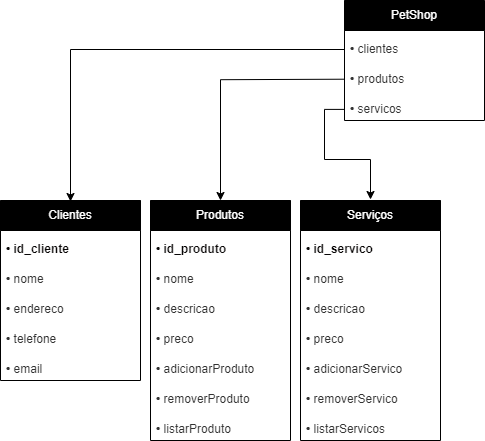

The diagram above was exported from draw.io. Its source (the exported page's mxGraphModel, read from the mxfile embedded in the PNG):
<mxGraphModel dx="839" dy="492" grid="1" gridSize="10" guides="1" tooltips="1" connect="1" arrows="1" fold="1" page="1" pageScale="1" pageWidth="850" pageHeight="1100" math="0" shadow="0">
  <root>
    <mxCell id="0" />
    <mxCell id="1" parent="0" />
    <mxCell id="DdiagUcfDGiYU_AQLuCv-19" value="" style="edgeStyle=orthogonalEdgeStyle;rounded=0;orthogonalLoop=1;jettySize=auto;html=1;entryX=0.5;entryY=0;entryDx=0;entryDy=0;" parent="1" edge="1">
      <mxGeometry relative="1" as="geometry">
        <mxPoint x="344" y="49" as="sourcePoint" />
        <mxPoint x="69.99999999999994" y="201" as="targetPoint" />
        <Array as="points">
          <mxPoint x="70" y="49" />
        </Array>
      </mxGeometry>
    </mxCell>
    <mxCell id="DdiagUcfDGiYU_AQLuCv-1" value="&lt;font color=&quot;#ffffff&quot;&gt;PetShop&lt;/font&gt;" style="swimlane;fontStyle=0;childLayout=stackLayout;horizontal=1;startSize=30;horizontalStack=0;resizeParent=1;resizeParentMax=0;resizeLast=0;collapsible=1;marginBottom=0;whiteSpace=wrap;html=1;fillColor=#000000;strokeColor=#000000;" parent="1" vertex="1">
      <mxGeometry x="344" width="140" height="120" as="geometry" />
    </mxCell>
    <mxCell id="DdiagUcfDGiYU_AQLuCv-2" value="&lt;h1 style=&quot;margin: 0px 0px 5px; padding: 0px; font-variant-numeric: normal; font-variant-east-asian: normal; font-variant-alternates: normal; font-kerning: auto; font-optical-sizing: auto; font-feature-settings: normal; font-variation-settings: normal; font-stretch: normal; line-height: 1; color: rgb(51, 51, 51);&quot;&gt;&lt;font style=&quot;font-size: 12px;&quot;&gt;• &lt;/font&gt;&lt;span style=&quot;font-weight: normal;&quot;&gt;&lt;font style=&quot;font-size: 12px;&quot;&gt;clientes&lt;/font&gt;&lt;/span&gt;&lt;/h1&gt;" style="text;strokeColor=none;fillColor=none;align=left;verticalAlign=middle;spacingLeft=4;spacingRight=4;overflow=hidden;points=[[0,0.5],[1,0.5]];portConstraint=eastwest;rotatable=0;whiteSpace=wrap;html=1;" parent="DdiagUcfDGiYU_AQLuCv-1" vertex="1">
      <mxGeometry y="30" width="140" height="30" as="geometry" />
    </mxCell>
    <mxCell id="DdiagUcfDGiYU_AQLuCv-3" value="&lt;h1 style=&quot;border-color: var(--border-color); font-variant-numeric: normal; font-variant-east-asian: normal; font-variant-alternates: normal; margin: 0px 0px 5px; padding: 0px; font-kerning: auto; font-optical-sizing: auto; font-feature-settings: normal; font-variation-settings: normal; font-stretch: normal; line-height: 1; color: rgb(51, 51, 51);&quot;&gt;&lt;font style=&quot;border-color: var(--border-color); font-size: 12px;&quot;&gt;• &lt;span style=&quot;font-weight: normal;&quot;&gt;produtos&lt;/span&gt;&lt;/font&gt;&lt;/h1&gt;" style="text;strokeColor=none;fillColor=none;align=left;verticalAlign=middle;spacingLeft=4;spacingRight=4;overflow=hidden;points=[[0,0.5],[1,0.5]];portConstraint=eastwest;rotatable=0;whiteSpace=wrap;html=1;" parent="DdiagUcfDGiYU_AQLuCv-1" vertex="1">
      <mxGeometry y="60" width="140" height="30" as="geometry" />
    </mxCell>
    <mxCell id="DdiagUcfDGiYU_AQLuCv-4" value="&lt;h1 style=&quot;border-color: var(--border-color); font-variant-numeric: normal; font-variant-east-asian: normal; font-variant-alternates: normal; margin: 0px 0px 5px; padding: 0px; font-kerning: auto; font-optical-sizing: auto; font-feature-settings: normal; font-variation-settings: normal; font-stretch: normal; line-height: 1; color: rgb(51, 51, 51);&quot;&gt;&lt;font style=&quot;border-color: var(--border-color); font-size: 12px;&quot;&gt;• &lt;span style=&quot;font-weight: normal;&quot;&gt;servicos&lt;/span&gt;&lt;/font&gt;&lt;/h1&gt;" style="text;strokeColor=none;fillColor=none;align=left;verticalAlign=middle;spacingLeft=4;spacingRight=4;overflow=hidden;points=[[0,0.5],[1,0.5]];portConstraint=eastwest;rotatable=0;whiteSpace=wrap;html=1;" parent="DdiagUcfDGiYU_AQLuCv-1" vertex="1">
      <mxGeometry y="90" width="140" height="30" as="geometry" />
    </mxCell>
    <mxCell id="DdiagUcfDGiYU_AQLuCv-10" value="&lt;font color=&quot;#ffffff&quot;&gt;Clientes&lt;/font&gt;" style="swimlane;fontStyle=0;childLayout=stackLayout;horizontal=1;startSize=30;horizontalStack=0;resizeParent=1;resizeParentMax=0;resizeLast=0;collapsible=1;marginBottom=0;whiteSpace=wrap;html=1;fillColor=#000000;strokeColor=#000000;" parent="1" vertex="1">
      <mxGeometry y="200" width="140" height="180" as="geometry" />
    </mxCell>
    <mxCell id="DdiagUcfDGiYU_AQLuCv-11" value="&lt;h1 style=&quot;margin: 0px 0px 5px; padding: 0px; font-variant-numeric: normal; font-variant-east-asian: normal; font-variant-alternates: normal; font-kerning: auto; font-optical-sizing: auto; font-feature-settings: normal; font-variation-settings: normal; font-stretch: normal; line-height: 1;&quot;&gt;&lt;font color=&quot;#080606&quot;&gt;&lt;font style=&quot;font-size: 12px;&quot;&gt;• id_&lt;/font&gt;&lt;font style=&quot;font-size: 12px;&quot;&gt;cliente&lt;/font&gt;&lt;/font&gt;&lt;/h1&gt;" style="text;strokeColor=none;fillColor=none;align=left;verticalAlign=middle;spacingLeft=4;spacingRight=4;overflow=hidden;points=[[0,0.5],[1,0.5]];portConstraint=eastwest;rotatable=0;whiteSpace=wrap;html=1;" parent="DdiagUcfDGiYU_AQLuCv-10" vertex="1">
      <mxGeometry y="30" width="140" height="30" as="geometry" />
    </mxCell>
    <mxCell id="DdiagUcfDGiYU_AQLuCv-12" value="&lt;h1 style=&quot;border-color: var(--border-color); font-variant-numeric: normal; font-variant-east-asian: normal; font-variant-alternates: normal; margin: 0px 0px 5px; padding: 0px; font-kerning: auto; font-optical-sizing: auto; font-feature-settings: normal; font-variation-settings: normal; font-stretch: normal; line-height: 1; color: rgb(51, 51, 51);&quot;&gt;&lt;font style=&quot;border-color: var(--border-color); font-size: 12px;&quot;&gt;• &lt;span style=&quot;font-weight: 400;&quot;&gt;nome&lt;/span&gt;&lt;/font&gt;&lt;/h1&gt;" style="text;strokeColor=none;fillColor=none;align=left;verticalAlign=middle;spacingLeft=4;spacingRight=4;overflow=hidden;points=[[0,0.5],[1,0.5]];portConstraint=eastwest;rotatable=0;whiteSpace=wrap;html=1;" parent="DdiagUcfDGiYU_AQLuCv-10" vertex="1">
      <mxGeometry y="60" width="140" height="30" as="geometry" />
    </mxCell>
    <mxCell id="DdiagUcfDGiYU_AQLuCv-13" value="&lt;h1 style=&quot;border-color: var(--border-color); font-variant-numeric: normal; font-variant-east-asian: normal; font-variant-alternates: normal; margin: 0px 0px 5px; padding: 0px; font-kerning: auto; font-optical-sizing: auto; font-feature-settings: normal; font-variation-settings: normal; font-stretch: normal; line-height: 1; color: rgb(51, 51, 51);&quot;&gt;&lt;font style=&quot;border-color: var(--border-color); font-size: 12px;&quot;&gt;• &lt;span style=&quot;font-weight: 400;&quot;&gt;endereco&lt;/span&gt;&lt;/font&gt;&lt;/h1&gt;" style="text;strokeColor=none;fillColor=none;align=left;verticalAlign=middle;spacingLeft=4;spacingRight=4;overflow=hidden;points=[[0,0.5],[1,0.5]];portConstraint=eastwest;rotatable=0;whiteSpace=wrap;html=1;" parent="DdiagUcfDGiYU_AQLuCv-10" vertex="1">
      <mxGeometry y="90" width="140" height="30" as="geometry" />
    </mxCell>
    <mxCell id="DdiagUcfDGiYU_AQLuCv-14" value="&lt;h1 style=&quot;border-color: var(--border-color); font-variant-numeric: normal; font-variant-east-asian: normal; font-variant-alternates: normal; margin: 0px 0px 5px; padding: 0px; font-kerning: auto; font-optical-sizing: auto; font-feature-settings: normal; font-variation-settings: normal; font-stretch: normal; line-height: 1; color: rgb(51, 51, 51);&quot;&gt;&lt;font style=&quot;border-color: var(--border-color); font-size: 12px;&quot;&gt;• &lt;span style=&quot;font-weight: 400;&quot;&gt;telefone&lt;/span&gt;&lt;/font&gt;&lt;/h1&gt;" style="text;strokeColor=none;fillColor=none;align=left;verticalAlign=middle;spacingLeft=4;spacingRight=4;overflow=hidden;points=[[0,0.5],[1,0.5]];portConstraint=eastwest;rotatable=0;whiteSpace=wrap;html=1;" parent="DdiagUcfDGiYU_AQLuCv-10" vertex="1">
      <mxGeometry y="120" width="140" height="30" as="geometry" />
    </mxCell>
    <mxCell id="DdiagUcfDGiYU_AQLuCv-15" value="&lt;h1 style=&quot;border-color: var(--border-color); font-variant-numeric: normal; font-variant-east-asian: normal; font-variant-alternates: normal; margin: 0px 0px 5px; padding: 0px; font-kerning: auto; font-optical-sizing: auto; font-feature-settings: normal; font-variation-settings: normal; font-stretch: normal; line-height: 1; color: rgb(51, 51, 51);&quot;&gt;&lt;font style=&quot;border-color: var(--border-color); font-size: 12px;&quot;&gt;• &lt;span style=&quot;font-weight: 400;&quot;&gt;email&lt;/span&gt;&lt;/font&gt;&lt;/h1&gt;" style="text;strokeColor=none;fillColor=none;align=left;verticalAlign=middle;spacingLeft=4;spacingRight=4;overflow=hidden;points=[[0,0.5],[1,0.5]];portConstraint=eastwest;rotatable=0;whiteSpace=wrap;html=1;" parent="DdiagUcfDGiYU_AQLuCv-10" vertex="1">
      <mxGeometry y="150" width="140" height="30" as="geometry" />
    </mxCell>
    <mxCell id="DdiagUcfDGiYU_AQLuCv-35" style="edgeStyle=orthogonalEdgeStyle;rounded=0;orthogonalLoop=1;jettySize=auto;html=1;entryX=0.5;entryY=0;entryDx=0;entryDy=0;exitX=-0.01;exitY=0.657;exitDx=0;exitDy=0;exitPerimeter=0;" parent="1" target="DdiagUcfDGiYU_AQLuCv-20" edge="1">
      <mxGeometry relative="1" as="geometry">
        <mxPoint x="250" y="199" as="targetPoint" />
        <mxPoint x="343.6" y="78.70999999999998" as="sourcePoint" />
      </mxGeometry>
    </mxCell>
    <mxCell id="DdiagUcfDGiYU_AQLuCv-20" value="&lt;font color=&quot;#ffffff&quot;&gt;Produtos&lt;/font&gt;" style="swimlane;fontStyle=0;childLayout=stackLayout;horizontal=1;startSize=30;horizontalStack=0;resizeParent=1;resizeParentMax=0;resizeLast=0;collapsible=1;marginBottom=0;whiteSpace=wrap;html=1;fillColor=#000000;strokeColor=#000000;" parent="1" vertex="1">
      <mxGeometry x="150" y="200" width="140" height="240" as="geometry" />
    </mxCell>
    <mxCell id="DdiagUcfDGiYU_AQLuCv-21" value="&lt;h1 style=&quot;margin: 0px 0px 5px; padding: 0px; font-variant-numeric: normal; font-variant-east-asian: normal; font-variant-alternates: normal; font-kerning: auto; font-optical-sizing: auto; font-feature-settings: normal; font-variation-settings: normal; font-stretch: normal; line-height: 1;&quot;&gt;&lt;font color=&quot;#080606&quot;&gt;&lt;font style=&quot;font-size: 12px;&quot;&gt;• id_produto&lt;/font&gt;&lt;/font&gt;&lt;/h1&gt;" style="text;strokeColor=none;fillColor=none;align=left;verticalAlign=middle;spacingLeft=4;spacingRight=4;overflow=hidden;points=[[0,0.5],[1,0.5]];portConstraint=eastwest;rotatable=0;whiteSpace=wrap;html=1;" parent="DdiagUcfDGiYU_AQLuCv-20" vertex="1">
      <mxGeometry y="30" width="140" height="30" as="geometry" />
    </mxCell>
    <mxCell id="DdiagUcfDGiYU_AQLuCv-22" value="&lt;h1 style=&quot;border-color: var(--border-color); font-variant-numeric: normal; font-variant-east-asian: normal; font-variant-alternates: normal; margin: 0px 0px 5px; padding: 0px; font-kerning: auto; font-optical-sizing: auto; font-feature-settings: normal; font-variation-settings: normal; font-stretch: normal; line-height: 1; color: rgb(51, 51, 51);&quot;&gt;&lt;font style=&quot;border-color: var(--border-color); font-size: 12px;&quot;&gt;• &lt;span style=&quot;font-weight: 400;&quot;&gt;nome&lt;/span&gt;&lt;/font&gt;&lt;/h1&gt;" style="text;strokeColor=none;fillColor=none;align=left;verticalAlign=middle;spacingLeft=4;spacingRight=4;overflow=hidden;points=[[0,0.5],[1,0.5]];portConstraint=eastwest;rotatable=0;whiteSpace=wrap;html=1;" parent="DdiagUcfDGiYU_AQLuCv-20" vertex="1">
      <mxGeometry y="60" width="140" height="30" as="geometry" />
    </mxCell>
    <mxCell id="DdiagUcfDGiYU_AQLuCv-23" value="&lt;h1 style=&quot;border-color: var(--border-color); font-variant-numeric: normal; font-variant-east-asian: normal; font-variant-alternates: normal; margin: 0px 0px 5px; padding: 0px; font-kerning: auto; font-optical-sizing: auto; font-feature-settings: normal; font-variation-settings: normal; font-stretch: normal; line-height: 1; color: rgb(51, 51, 51);&quot;&gt;&lt;font style=&quot;border-color: var(--border-color); font-size: 12px;&quot;&gt;• &lt;span style=&quot;font-weight: 400;&quot;&gt;descricao&lt;/span&gt;&lt;/font&gt;&lt;/h1&gt;" style="text;strokeColor=none;fillColor=none;align=left;verticalAlign=middle;spacingLeft=4;spacingRight=4;overflow=hidden;points=[[0,0.5],[1,0.5]];portConstraint=eastwest;rotatable=0;whiteSpace=wrap;html=1;" parent="DdiagUcfDGiYU_AQLuCv-20" vertex="1">
      <mxGeometry y="90" width="140" height="30" as="geometry" />
    </mxCell>
    <mxCell id="DdiagUcfDGiYU_AQLuCv-42" value="&lt;h1 style=&quot;border-color: var(--border-color); font-variant-numeric: normal; font-variant-east-asian: normal; font-variant-alternates: normal; margin: 0px 0px 5px; padding: 0px; font-kerning: auto; font-optical-sizing: auto; font-feature-settings: normal; font-variation-settings: normal; font-stretch: normal; line-height: 1; color: rgb(51, 51, 51);&quot;&gt;&lt;font style=&quot;border-color: var(--border-color); font-size: 12px;&quot;&gt;• &lt;span style=&quot;font-weight: 400;&quot;&gt;preco&lt;/span&gt;&lt;/font&gt;&lt;/h1&gt;" style="text;strokeColor=none;fillColor=none;align=left;verticalAlign=middle;spacingLeft=4;spacingRight=4;overflow=hidden;points=[[0,0.5],[1,0.5]];portConstraint=eastwest;rotatable=0;whiteSpace=wrap;html=1;" parent="DdiagUcfDGiYU_AQLuCv-20" vertex="1">
      <mxGeometry y="120" width="140" height="30" as="geometry" />
    </mxCell>
    <mxCell id="DdiagUcfDGiYU_AQLuCv-24" value="&lt;h1 style=&quot;border-color: var(--border-color); font-variant-numeric: normal; font-variant-east-asian: normal; font-variant-alternates: normal; margin: 0px 0px 5px; padding: 0px; font-kerning: auto; font-optical-sizing: auto; font-feature-settings: normal; font-variation-settings: normal; font-stretch: normal; line-height: 1; color: rgb(51, 51, 51);&quot;&gt;&lt;font style=&quot;font-size: 12px;&quot;&gt;•&lt;/font&gt;&lt;font style=&quot;font-size: 12px;&quot;&gt;&amp;nbsp;&lt;/font&gt;&lt;font style=&quot;font-size: 12px; font-weight: normal;&quot;&gt;adicionarProduto&lt;/font&gt;&lt;br&gt;&lt;/h1&gt;" style="text;strokeColor=none;fillColor=none;align=left;verticalAlign=middle;spacingLeft=4;spacingRight=4;overflow=hidden;points=[[0,0.5],[1,0.5]];portConstraint=eastwest;rotatable=0;whiteSpace=wrap;html=1;" parent="DdiagUcfDGiYU_AQLuCv-20" vertex="1">
      <mxGeometry y="150" width="140" height="30" as="geometry" />
    </mxCell>
    <mxCell id="DdiagUcfDGiYU_AQLuCv-43" value="&lt;h1 style=&quot;border-color: var(--border-color); font-variant-numeric: normal; font-variant-east-asian: normal; font-variant-alternates: normal; margin: 0px 0px 5px; padding: 0px; font-kerning: auto; font-optical-sizing: auto; font-feature-settings: normal; font-variation-settings: normal; font-stretch: normal; line-height: 1; color: rgb(51, 51, 51);&quot;&gt;&lt;font style=&quot;font-size: 12px;&quot;&gt;•&lt;/font&gt;&lt;font style=&quot;font-size: 12px;&quot;&gt;&amp;nbsp;&lt;/font&gt;&lt;span style=&quot;font-weight: normal;&quot;&gt;&lt;font style=&quot;font-size: 12px;&quot;&gt;remover&lt;/font&gt;&lt;/span&gt;&lt;font style=&quot;font-size: 12px; font-weight: normal;&quot;&gt;Produto&lt;/font&gt;&lt;br&gt;&lt;/h1&gt;" style="text;strokeColor=none;fillColor=none;align=left;verticalAlign=middle;spacingLeft=4;spacingRight=4;overflow=hidden;points=[[0,0.5],[1,0.5]];portConstraint=eastwest;rotatable=0;whiteSpace=wrap;html=1;" parent="DdiagUcfDGiYU_AQLuCv-20" vertex="1">
      <mxGeometry y="180" width="140" height="30" as="geometry" />
    </mxCell>
    <mxCell id="DdiagUcfDGiYU_AQLuCv-44" value="&lt;h1 style=&quot;border-color: var(--border-color); font-variant-numeric: normal; font-variant-east-asian: normal; font-variant-alternates: normal; margin: 0px 0px 5px; padding: 0px; font-kerning: auto; font-optical-sizing: auto; font-feature-settings: normal; font-variation-settings: normal; font-stretch: normal; line-height: 1; color: rgb(51, 51, 51);&quot;&gt;&lt;font style=&quot;font-size: 12px;&quot;&gt;•&lt;/font&gt;&lt;font style=&quot;font-size: 12px;&quot;&gt;&amp;nbsp;&lt;span style=&quot;font-weight: normal;&quot;&gt;lista&lt;/span&gt;&lt;/font&gt;&lt;span style=&quot;font-weight: normal;&quot;&gt;&lt;font style=&quot;font-size: 12px;&quot;&gt;r&lt;/font&gt;&lt;/span&gt;&lt;font style=&quot;font-size: 12px; font-weight: normal;&quot;&gt;Produto&lt;/font&gt;&lt;br&gt;&lt;/h1&gt;" style="text;strokeColor=none;fillColor=none;align=left;verticalAlign=middle;spacingLeft=4;spacingRight=4;overflow=hidden;points=[[0,0.5],[1,0.5]];portConstraint=eastwest;rotatable=0;whiteSpace=wrap;html=1;" parent="DdiagUcfDGiYU_AQLuCv-20" vertex="1">
      <mxGeometry y="210" width="140" height="30" as="geometry" />
    </mxCell>
    <mxCell id="DdiagUcfDGiYU_AQLuCv-26" value="&lt;font color=&quot;#ffffff&quot;&gt;Serviços&lt;/font&gt;" style="swimlane;fontStyle=0;childLayout=stackLayout;horizontal=1;startSize=30;horizontalStack=0;resizeParent=1;resizeParentMax=0;resizeLast=0;collapsible=1;marginBottom=0;whiteSpace=wrap;html=1;fillColor=#000000;strokeColor=#000000;" parent="1" vertex="1">
      <mxGeometry x="300" y="200" width="140" height="240" as="geometry" />
    </mxCell>
    <mxCell id="DdiagUcfDGiYU_AQLuCv-27" value="&lt;h1 style=&quot;margin: 0px 0px 5px; padding: 0px; font-variant-numeric: normal; font-variant-east-asian: normal; font-variant-alternates: normal; font-kerning: auto; font-optical-sizing: auto; font-feature-settings: normal; font-variation-settings: normal; font-stretch: normal; line-height: 1;&quot;&gt;&lt;font color=&quot;#080606&quot;&gt;&lt;font style=&quot;font-size: 12px;&quot;&gt;• id_servico&lt;/font&gt;&lt;/font&gt;&lt;/h1&gt;" style="text;strokeColor=none;fillColor=none;align=left;verticalAlign=middle;spacingLeft=4;spacingRight=4;overflow=hidden;points=[[0,0.5],[1,0.5]];portConstraint=eastwest;rotatable=0;whiteSpace=wrap;html=1;" parent="DdiagUcfDGiYU_AQLuCv-26" vertex="1">
      <mxGeometry y="30" width="140" height="30" as="geometry" />
    </mxCell>
    <mxCell id="DdiagUcfDGiYU_AQLuCv-28" value="&lt;h1 style=&quot;border-color: var(--border-color); font-variant-numeric: normal; font-variant-east-asian: normal; font-variant-alternates: normal; margin: 0px 0px 5px; padding: 0px; font-kerning: auto; font-optical-sizing: auto; font-feature-settings: normal; font-variation-settings: normal; font-stretch: normal; line-height: 1; color: rgb(51, 51, 51);&quot;&gt;&lt;font style=&quot;border-color: var(--border-color); font-size: 12px;&quot;&gt;• &lt;span style=&quot;font-weight: 400;&quot;&gt;nome&lt;/span&gt;&lt;/font&gt;&lt;/h1&gt;" style="text;strokeColor=none;fillColor=none;align=left;verticalAlign=middle;spacingLeft=4;spacingRight=4;overflow=hidden;points=[[0,0.5],[1,0.5]];portConstraint=eastwest;rotatable=0;whiteSpace=wrap;html=1;" parent="DdiagUcfDGiYU_AQLuCv-26" vertex="1">
      <mxGeometry y="60" width="140" height="30" as="geometry" />
    </mxCell>
    <mxCell id="DdiagUcfDGiYU_AQLuCv-29" value="&lt;h1 style=&quot;border-color: var(--border-color); font-variant-numeric: normal; font-variant-east-asian: normal; font-variant-alternates: normal; margin: 0px 0px 5px; padding: 0px; font-kerning: auto; font-optical-sizing: auto; font-feature-settings: normal; font-variation-settings: normal; font-stretch: normal; line-height: 1; color: rgb(51, 51, 51);&quot;&gt;&lt;font style=&quot;border-color: var(--border-color); font-size: 12px;&quot;&gt;• &lt;span style=&quot;font-weight: 400;&quot;&gt;descricao&lt;/span&gt;&lt;/font&gt;&lt;/h1&gt;" style="text;strokeColor=none;fillColor=none;align=left;verticalAlign=middle;spacingLeft=4;spacingRight=4;overflow=hidden;points=[[0,0.5],[1,0.5]];portConstraint=eastwest;rotatable=0;whiteSpace=wrap;html=1;" parent="DdiagUcfDGiYU_AQLuCv-26" vertex="1">
      <mxGeometry y="90" width="140" height="30" as="geometry" />
    </mxCell>
    <mxCell id="DdiagUcfDGiYU_AQLuCv-30" value="&lt;h1 style=&quot;border-color: var(--border-color); font-variant-numeric: normal; font-variant-east-asian: normal; font-variant-alternates: normal; margin: 0px 0px 5px; padding: 0px; font-kerning: auto; font-optical-sizing: auto; font-feature-settings: normal; font-variation-settings: normal; font-stretch: normal; line-height: 1; color: rgb(51, 51, 51);&quot;&gt;&lt;font style=&quot;border-color: var(--border-color); font-size: 12px;&quot;&gt;• &lt;span style=&quot;font-weight: 400;&quot;&gt;preco&lt;/span&gt;&lt;/font&gt;&lt;/h1&gt;" style="text;strokeColor=none;fillColor=none;align=left;verticalAlign=middle;spacingLeft=4;spacingRight=4;overflow=hidden;points=[[0,0.5],[1,0.5]];portConstraint=eastwest;rotatable=0;whiteSpace=wrap;html=1;" parent="DdiagUcfDGiYU_AQLuCv-26" vertex="1">
      <mxGeometry y="120" width="140" height="30" as="geometry" />
    </mxCell>
    <mxCell id="DdiagUcfDGiYU_AQLuCv-45" value="&lt;h1 style=&quot;border-color: var(--border-color); font-variant-numeric: normal; font-variant-east-asian: normal; font-variant-alternates: normal; margin: 0px 0px 5px; padding: 0px; font-kerning: auto; font-optical-sizing: auto; font-feature-settings: normal; font-variation-settings: normal; font-stretch: normal; line-height: 1; color: rgb(51, 51, 51);&quot;&gt;&lt;font style=&quot;font-size: 12px;&quot;&gt;•&lt;/font&gt;&lt;font style=&quot;font-size: 12px;&quot;&gt;&amp;nbsp;&lt;/font&gt;&lt;font style=&quot;font-size: 12px; font-weight: normal;&quot;&gt;adicionarServico&lt;/font&gt;&lt;br&gt;&lt;/h1&gt;" style="text;strokeColor=none;fillColor=none;align=left;verticalAlign=middle;spacingLeft=4;spacingRight=4;overflow=hidden;points=[[0,0.5],[1,0.5]];portConstraint=eastwest;rotatable=0;whiteSpace=wrap;html=1;" parent="DdiagUcfDGiYU_AQLuCv-26" vertex="1">
      <mxGeometry y="150" width="140" height="30" as="geometry" />
    </mxCell>
    <mxCell id="DdiagUcfDGiYU_AQLuCv-46" value="&lt;h1 style=&quot;border-color: var(--border-color); font-variant-numeric: normal; font-variant-east-asian: normal; font-variant-alternates: normal; margin: 0px 0px 5px; padding: 0px; font-kerning: auto; font-optical-sizing: auto; font-feature-settings: normal; font-variation-settings: normal; font-stretch: normal; line-height: 1; color: rgb(51, 51, 51);&quot;&gt;&lt;font style=&quot;font-size: 12px;&quot;&gt;•&lt;/font&gt;&lt;font style=&quot;font-size: 12px;&quot;&gt;&amp;nbsp;&lt;span style=&quot;font-weight: normal;&quot;&gt;remove&lt;/span&gt;&lt;/font&gt;&lt;font style=&quot;font-size: 12px; font-weight: normal;&quot;&gt;rServico&lt;/font&gt;&lt;br&gt;&lt;/h1&gt;" style="text;strokeColor=none;fillColor=none;align=left;verticalAlign=middle;spacingLeft=4;spacingRight=4;overflow=hidden;points=[[0,0.5],[1,0.5]];portConstraint=eastwest;rotatable=0;whiteSpace=wrap;html=1;" parent="DdiagUcfDGiYU_AQLuCv-26" vertex="1">
      <mxGeometry y="180" width="140" height="30" as="geometry" />
    </mxCell>
    <mxCell id="DdiagUcfDGiYU_AQLuCv-47" value="&lt;h1 style=&quot;border-color: var(--border-color); font-variant-numeric: normal; font-variant-east-asian: normal; font-variant-alternates: normal; margin: 0px 0px 5px; padding: 0px; font-kerning: auto; font-optical-sizing: auto; font-feature-settings: normal; font-variation-settings: normal; font-stretch: normal; line-height: 1; color: rgb(51, 51, 51);&quot;&gt;&lt;font style=&quot;font-size: 12px;&quot;&gt;•&lt;/font&gt;&lt;font style=&quot;font-size: 12px;&quot;&gt;&amp;nbsp;&lt;span style=&quot;font-weight: normal;&quot;&gt;listar&lt;/span&gt;&lt;span style=&quot;font-weight: 400;&quot;&gt;Servicos&lt;/span&gt;&lt;/font&gt;&lt;br&gt;&lt;/h1&gt;" style="text;strokeColor=none;fillColor=none;align=left;verticalAlign=middle;spacingLeft=4;spacingRight=4;overflow=hidden;points=[[0,0.5],[1,0.5]];portConstraint=eastwest;rotatable=0;whiteSpace=wrap;html=1;" parent="DdiagUcfDGiYU_AQLuCv-26" vertex="1">
      <mxGeometry y="210" width="140" height="30" as="geometry" />
    </mxCell>
    <mxCell id="DdiagUcfDGiYU_AQLuCv-40" style="edgeStyle=orthogonalEdgeStyle;rounded=0;orthogonalLoop=1;jettySize=auto;html=1;exitX=-0.003;exitY=0.663;exitDx=0;exitDy=0;exitPerimeter=0;entryX=0.5;entryY=0;entryDx=0;entryDy=0;" parent="1" edge="1">
      <mxGeometry relative="1" as="geometry">
        <mxPoint x="369.99999999999994" y="199" as="targetPoint" />
        <mxPoint x="343.58" y="108.88999999999999" as="sourcePoint" />
        <Array as="points">
          <mxPoint x="324" y="109" />
          <mxPoint x="324" y="159" />
          <mxPoint x="370" y="159" />
        </Array>
      </mxGeometry>
    </mxCell>
  </root>
</mxGraphModel>